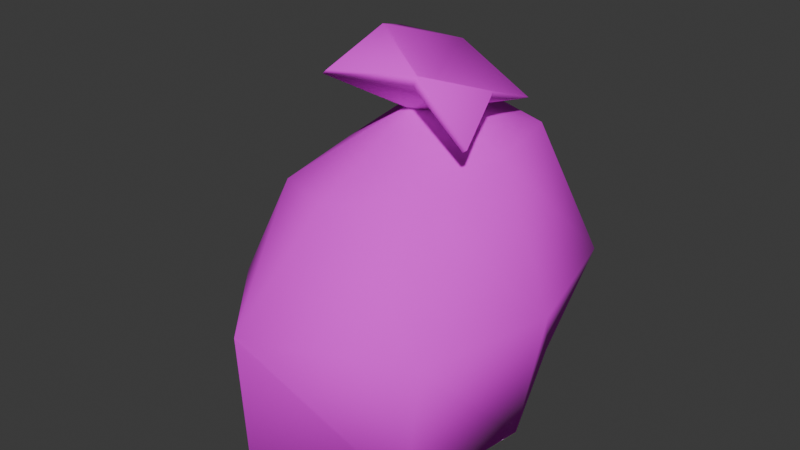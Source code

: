 # Source: trash-bag.blend  (saved by Blender 4.2.66; exported with 4.5.12 LTS)
import bpy
from mathutils import Matrix  # noqa: F401  (used for matrix-valued properties, if any)

bpy.ops.wm.read_factory_settings(use_empty=True)
scene = bpy.context.scene
scene.name = 'Scene'

# ---- collections
col_collection = bpy.data.collections.new('Collection'); scene.collection.children.link(col_collection)

# ---- images (referenced by path relative to the original .blend; pixels are not part of the script)
import os
ASSET_DIR = os.environ.get("B2B_ASSET_DIR", "")  # directory of the original .blend (textures are referenced by path, not embedded)
HERE = os.path.dirname(os.path.abspath(__file__))  # packed textures are extracted next to this script under _unpacked/

def load_image(name, relpath, width, height, colorspace="sRGB"):
    """Load a texture the original file referenced (path relative to the .blend, or extracted next to this script)."""
    p = next((c for c in (os.path.join(HERE, relpath), os.path.join(ASSET_DIR, relpath)) if relpath and os.path.exists(c)), "")
    if p:
        img = bpy.data.images.load(p, check_existing=True)
        img.name = name
    else:  # same state as the original file: an image datablock whose file is absent (Cycles renders it pink)
        img = bpy.data.images.new(name, width, height)
        img.source = "FILE"
        img.filepath = "//" + (relpath or name)
    img.colorspace_settings.name = colorspace
    return img
img_trash_bag128x128_png = load_image('trash-bag128x128.png', 'trash-bag128x128.png', 1024, 1024, 'sRGB')

# ---- materials (node trees are filled in below, after node groups)
mat_material_001 = bpy.data.materials.new('Material.001')

# ---- material node trees
mat_material_001.use_nodes = True; mat_material_001.node_tree.nodes.clear()
_N = mat_material_001.node_tree.nodes; _L = mat_material_001.node_tree.links
n0 = _N.new('ShaderNodeBsdfPrincipled'); n0.name = 'Principled BSDF'; n0.location = (10, 300)
n0.inputs[2].default_value = 1.0
n1 = _N.new('ShaderNodeOutputMaterial'); n1.name = 'Material Output'; n1.location = (300, 300)
n2 = _N.new('ShaderNodeTexImage'); n2.name = 'Image Texture'; n2.location = (-280, 275)
n2.image = img_trash_bag128x128_png
n2.interpolation = 'Closest'
_L.new(n0.outputs[0], n1.inputs[0])
_L.new(n2.outputs[0], n0.inputs[0])
n1.is_active_output = True

# ---- world
world_world = bpy.data.worlds.new('World'); scene.world = world_world
world_world.use_nodes = True; world_world.node_tree.nodes.clear()
_N = world_world.node_tree.nodes; _L = world_world.node_tree.links
n0 = _N.new('ShaderNodeOutputWorld'); n0.name = 'World Output'; n0.location = (300, 300)
n1 = _N.new('ShaderNodeBackground'); n1.name = 'Background'; n1.location = (10, 300)
n1.inputs[0].default_value = (0.05088, 0.05088, 0.05088, 1.0)
_L.new(n1.outputs[0], n0.inputs[0])
n0.is_active_output = True
world_world.color = (0.05088, 0.05088, 0.05088)
world_world.sun_shadow_jitter_overblur = 0.0

# ---- meshes
me_cube_001 = bpy.data.meshes.new('Cube.001')
me_cube_001.from_pydata([(-0.1864, -0.4, 0.0), (-0.2038, -0.2889, 0.7091), (-0.3575, 0.4, 0.0), (-0.1952, 0.2543, 0.8027), (0.288, -0.4, 0.0), (0.2046, -0.2254, 0.7228), (0.1864, 0.4, 0.0), (0.2049, 0.2622, 0.8), (-0.3492, -0.3159, 0.4), (-0.4092, 0.4, 0.4), (0.3206, 0.4, 0.4), (0.3206, -0.4, 0.4), (0.0, 0.5397, 0.0), (-0.0165, 0.2913, 0.8327), (0.0, -0.6532, 0.0), (-0.01273, -0.3683, 0.7223), (-0.1216, -0.5788, 0.4), (0.0, 0.5397, 0.4), (-0.4654, 0.0, 0.0), (-0.2763, 0.02961, 0.7072), (0.3475, 0.0, 0.0), (0.2703, 0.0, 0.8), (0.4229, 0.0, 0.4), (-0.4229, 0.0, 0.4), (0.0, 0.0, 0.8967), (0.0, 0.0, 0.0), (-0.1081, -0.2466, 1.003), (0.258, -0.1616, 0.8659), (-0.1978, 0.1432, 1.005), (0.1683, 0.2282, 0.8682), (-0.09778, -0.04778, 1.056), (0.1887, 0.03725, 0.9186), (0.09333, -0.1455, 0.986), (0.003639, 0.1556, 0.9882), (0.003462, -0.01488, 0.8608), (-0.0975, -0.2443, 1.014), (0.2686, -0.1593, 0.8735), (-0.1872, 0.1455, 1.019), (0.1789, 0.2305, 0.8727), (-0.08719, -0.04552, 1.085), (0.1992, 0.03951, 0.9483), (0.1039, -0.1432, 1.016), (0.01422, 0.1578, 1.018), (0.01405, -0.01262, 0.8905)], [], [(23, 19, 3, 9), (17, 13, 7, 10), (22, 21, 5, 11), (16, 15, 1, 8), (25, 20, 4, 14), (24, 19, 1, 15), (14, 16, 8, 0), (20, 22, 11, 4), (12, 17, 10, 6), (18, 23, 9, 2), (2, 9, 17, 12), (4, 11, 16, 14), (21, 24, 15, 5), (18, 25, 14, 0), (11, 5, 15, 16), (9, 3, 13, 17), (2, 12, 25, 18), (7, 13, 24, 21), (0, 8, 23, 18), (6, 10, 22, 20), (13, 3, 19, 24), (12, 6, 20, 25), (10, 7, 21, 22), (8, 1, 19, 23), (34, 33, 29, 31), (32, 34, 31, 27), (26, 30, 34, 32), (30, 28, 33, 34), (43, 40, 38, 42), (41, 36, 40, 43), (35, 41, 43, 39), (39, 43, 42, 37), (30, 26, 35, 39), (26, 32, 41, 35), (27, 31, 40, 36), (33, 28, 37, 42), (32, 27, 36, 41), (29, 33, 42, 38), (28, 30, 39, 37), (31, 29, 38, 40)])
me_cube_001.polygons.foreach_set('use_smooth', [True] * 40)
_uv = me_cube_001.uv_layers.new(name='UVMap')
_uv.uv.foreach_set('vector', [0.2785, 0.7021, 0.3621, 0.6211, 0.452, 0.6388, 0.3833, 0.7842, 0.5554, 0.1715, 0.5358, 0.3934, 0.4535, 0.353, 0.4146, 0.2143, 0.3011, 0.2874, 0.3778, 0.3916, 0.312, 0.424, 0.2059, 0.377, 0.1664, 0.5171, 0.278, 0.4902, 0.2875, 0.5504, 0.2076, 0.6197, 0.3573, 0.4988, 0.5814, 0.6551, 0.3631, 0.8863, 0.06346, 0.92, 0.4322, 0.4964, 0.3621, 0.6211, 0.2875, 0.5504, 0.278, 0.4902, 0.0, 0.468, 0.1664, 0.5171, 0.2076, 0.6197, 0.02453, 0.627, 0.1927, 0.1535, 0.3011, 0.2874, 0.2059, 0.377, 0.07173, 0.3026, 0.4718, 0.0, 0.5554, 0.1715, 0.4146, 0.2143, 0.372, 0.04869, 0.1584, 0.8266, 0.2785, 0.7021, 0.3833, 0.7842, 0.3237, 0.9338, 0.3237, 0.9338, 0.3833, 0.7842, 0.5554, 0.8304, 0.4864, 1.0, 0.07173, 0.3026, 0.2059, 0.377, 0.1664, 0.5171, 0.0, 0.468, 0.3778, 0.3916, 0.4322, 0.4964, 0.278, 0.4902, 0.312, 0.424, 0.05717, 0.2894, 0.3573, 0.4988, 0.06346, 0.92, 0.05717, 0.6729, 0.2059, 0.377, 0.312, 0.424, 0.278, 0.4902, 0.1664, 0.5171, 0.3833, 0.7842, 0.452, 0.6388, 0.5232, 0.6089, 0.5554, 0.8304, 0.3067, 0.08, 0.6001, 0.1507, 0.3573, 0.4988, 0.05717, 0.2894, 0.4535, 0.353, 0.5358, 0.3934, 0.4322, 0.4964, 0.3778, 0.3916, 0.02453, 0.627, 0.2076, 0.6197, 0.2785, 0.7021, 0.1584, 0.8266, 0.372, 0.04869, 0.4146, 0.2143, 0.3011, 0.2874, 0.1927, 0.1535, 0.5232, 0.6089, 0.452, 0.6388, 0.3621, 0.6211, 0.4322, 0.4964, 0.6001, 0.1507, 0.6574, 0.3246, 0.5814, 0.6551, 0.3573, 0.4988, 0.4146, 0.2143, 0.4535, 0.353, 0.3778, 0.3916, 0.3011, 0.2874, 0.2076, 0.6197, 0.2875, 0.5504, 0.3621, 0.6211, 0.2785, 0.7021, 0.4124, 0.4009, 0.397, 0.4985, 0.3063, 0.5, 0.3, 0.3996, 0.397, 0.2992, 0.4124, 0.4009, 0.3, 0.3996, 0.3063, 0.3008, 0.5003, 0.2993, 0.4941, 0.3981, 0.4124, 0.4009, 0.397, 0.2992, 0.4941, 0.3981, 0.5003, 0.4986, 0.397, 0.4985, 0.4124, 0.4009, 0.5995, 0.4001, 0.7, 0.3989, 0.6997, 0.499, 0.6004, 0.4985, 0.6003, 0.2992, 0.6997, 0.2997, 0.7, 0.3989, 0.5995, 0.4001, 0.5003, 0.2997, 0.6003, 0.2992, 0.5995, 0.4001, 0.5007, 0.3989, 0.5007, 0.3989, 0.5995, 0.4001, 0.6004, 0.4985, 0.5004, 0.499, 0.5698, 0.5986, 0.5426, 0.499, 0.5583, 0.4991, 0.5855, 0.5987, 0.5426, 0.4992, 0.5158, 0.5984, 0.5003, 0.5982, 0.5271, 0.499, 0.6285, 0.499, 0.6012, 0.5985, 0.5855, 0.5986, 0.6128, 0.4991, 0.6558, 0.5985, 0.6285, 0.499, 0.6442, 0.4992, 0.6715, 0.5987, 0.5158, 0.5984, 0.5426, 0.6982, 0.5271, 0.698, 0.5003, 0.5982, 0.6285, 0.6976, 0.6558, 0.5985, 0.6715, 0.5987, 0.6442, 0.6978, 0.5426, 0.6979, 0.5698, 0.5986, 0.5855, 0.5987, 0.5583, 0.698, 0.6012, 0.5985, 0.6285, 0.6977, 0.6128, 0.6978, 0.5855, 0.5986])
me_cube_001.materials.append(mat_material_001)
me_cube_001.update()

# ---- objects
ob_bag = bpy.data.objects.new('Bag', me_cube_001)

# ---- transforms, parenting, visibility, modifiers, constraints
ob_bag.location = (0.0, 0.0, 0.0)

# ---- collection membership
col_collection.objects.link(ob_bag)

# ---- scene / render settings (as saved in the file)
scene.frame_start = 1; scene.frame_end = 250; scene.frame_set(0)
scene.render.engine = 'BLENDER_EEVEE_NEXT'
bpy.context.view_layer.update()

# ---- added for rendering (the .blend has no active camera and no usable light): camera, sun
cam_auto = bpy.data.cameras.new('AutoCamera')
cam_auto.lens = 50.0
cam_auto.sensor_width = 36.0
cam_auto.clip_end = 1000.0
ob_auto_camera = bpy.data.objects.new('AutoCamera', cam_auto)
scene.collection.objects.link(ob_auto_camera)
ob_auto_camera.location = (1.68225, -2.10091, 1.9054)
ob_auto_camera.rotation_euler = (1.09748, -7.21219e-08, 0.694738)
scene.camera = ob_auto_camera
light_auto_sun = bpy.data.lights.new('AutoSun', 'SUN')
light_auto_sun.energy = 3.0
light_auto_sun.angle = 0.0523599
ob_auto_sun = bpy.data.objects.new('AutoSun', light_auto_sun)
scene.collection.objects.link(ob_auto_sun)
ob_auto_sun.rotation_euler = (0.872665, 0.174533, 0.523599)
bpy.context.view_layer.update()
